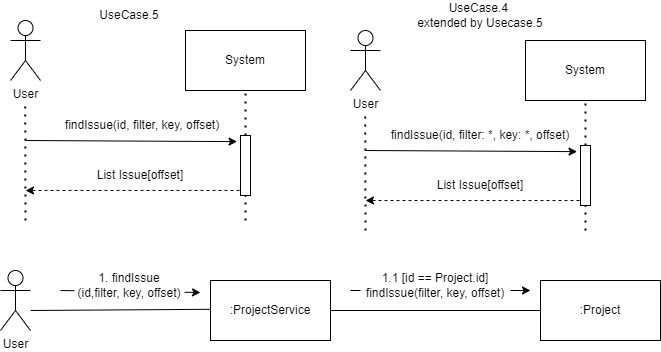

The diagram above was exported from draw.io. Its source (the exported page's mxGraphModel, read from the mxfile embedded in the PNG):
<mxGraphModel dx="393" dy="704" grid="1" gridSize="10" guides="1" tooltips="1" connect="1" arrows="1" fold="1" page="1" pageScale="1" pageWidth="827" pageHeight="1169" math="0" shadow="0">
  <root>
    <mxCell id="0" />
    <mxCell id="1" parent="0" />
    <mxCell id="iBfJ5ylzOiD97lO0YEOU-1" value="User" style="shape=umlActor;verticalLabelPosition=bottom;verticalAlign=top;html=1;outlineConnect=0;" vertex="1" parent="1">
      <mxGeometry x="890" y="30" width="30" height="60" as="geometry" />
    </mxCell>
    <mxCell id="iBfJ5ylzOiD97lO0YEOU-2" value="System" style="rounded=0;whiteSpace=wrap;html=1;" vertex="1" parent="1">
      <mxGeometry x="1065" y="40" width="120" height="60" as="geometry" />
    </mxCell>
    <mxCell id="iBfJ5ylzOiD97lO0YEOU-3" value="" style="endArrow=none;dashed=1;html=1;dashPattern=1 3;strokeWidth=2;rounded=0;" edge="1" parent="1">
      <mxGeometry width="50" height="50" relative="1" as="geometry">
        <mxPoint x="905" y="230" as="sourcePoint" />
        <mxPoint x="904.76" y="110" as="targetPoint" />
      </mxGeometry>
    </mxCell>
    <mxCell id="iBfJ5ylzOiD97lO0YEOU-4" value="" style="endArrow=none;dashed=1;html=1;dashPattern=1 3;strokeWidth=2;rounded=0;" edge="1" parent="1" source="iBfJ5ylzOiD97lO0YEOU-15">
      <mxGeometry width="50" height="50" relative="1" as="geometry">
        <mxPoint x="1125" y="350" as="sourcePoint" />
        <mxPoint x="1125" y="100" as="targetPoint" />
      </mxGeometry>
    </mxCell>
    <mxCell id="iBfJ5ylzOiD97lO0YEOU-5" value="" style="endArrow=classic;html=1;rounded=0;entryX=0.102;entryY=1.346;entryDx=0;entryDy=0;entryPerimeter=0;" edge="1" parent="1" target="iBfJ5ylzOiD97lO0YEOU-15">
      <mxGeometry width="50" height="50" relative="1" as="geometry">
        <mxPoint x="905" y="150" as="sourcePoint" />
        <mxPoint x="1125" y="150" as="targetPoint" />
      </mxGeometry>
    </mxCell>
    <mxCell id="iBfJ5ylzOiD97lO0YEOU-6" value="findIssue(id, filter, key, offset)" style="text;html=1;align=center;verticalAlign=middle;whiteSpace=wrap;rounded=0;" vertex="1" parent="1">
      <mxGeometry x="942.5" y="120" width="157.5" height="30" as="geometry" />
    </mxCell>
    <mxCell id="iBfJ5ylzOiD97lO0YEOU-7" value="" style="endArrow=classic;html=1;rounded=0;dashed=1;" edge="1" parent="1">
      <mxGeometry width="50" height="50" relative="1" as="geometry">
        <mxPoint x="1125" y="200" as="sourcePoint" />
        <mxPoint x="905" y="200" as="targetPoint" />
      </mxGeometry>
    </mxCell>
    <mxCell id="iBfJ5ylzOiD97lO0YEOU-15" value="" style="rounded=0;whiteSpace=wrap;html=1;rotation=90;" vertex="1" parent="1">
      <mxGeometry x="1095" y="170" width="60" height="10" as="geometry" />
    </mxCell>
    <mxCell id="iBfJ5ylzOiD97lO0YEOU-8" value="List Issue[offset]" style="text;html=1;align=center;verticalAlign=middle;whiteSpace=wrap;rounded=0;" vertex="1" parent="1">
      <mxGeometry x="975" y="170" width="90" height="30" as="geometry" />
    </mxCell>
    <mxCell id="iBfJ5ylzOiD97lO0YEOU-16" value="" style="endArrow=none;dashed=1;html=1;dashPattern=1 3;strokeWidth=2;rounded=0;" edge="1" parent="1" target="iBfJ5ylzOiD97lO0YEOU-15">
      <mxGeometry width="50" height="50" relative="1" as="geometry">
        <mxPoint x="1125" y="230" as="sourcePoint" />
        <mxPoint x="1125" y="100" as="targetPoint" />
      </mxGeometry>
    </mxCell>
    <mxCell id="iBfJ5ylzOiD97lO0YEOU-19" value="User" style="shape=umlActor;verticalLabelPosition=bottom;verticalAlign=top;html=1;outlineConnect=0;" vertex="1" parent="1">
      <mxGeometry x="880" y="280" width="30" height="60" as="geometry" />
    </mxCell>
    <mxCell id="iBfJ5ylzOiD97lO0YEOU-21" value=":ProjectService" style="rounded=0;whiteSpace=wrap;html=1;" vertex="1" parent="1">
      <mxGeometry x="1090" y="290" width="120" height="60" as="geometry" />
    </mxCell>
    <mxCell id="iBfJ5ylzOiD97lO0YEOU-22" value="" style="endArrow=none;html=1;rounded=0;entryX=0;entryY=0.48;entryDx=0;entryDy=0;entryPerimeter=0;" edge="1" parent="1" target="iBfJ5ylzOiD97lO0YEOU-21">
      <mxGeometry width="50" height="50" relative="1" as="geometry">
        <mxPoint x="910" y="320" as="sourcePoint" />
        <mxPoint x="960" y="270" as="targetPoint" />
      </mxGeometry>
    </mxCell>
    <mxCell id="iBfJ5ylzOiD97lO0YEOU-24" value="" style="endArrow=classic;html=1;rounded=0;" edge="1" parent="1">
      <mxGeometry width="50" height="50" relative="1" as="geometry">
        <mxPoint x="940" y="300" as="sourcePoint" />
        <mxPoint x="1080" y="302" as="targetPoint" />
      </mxGeometry>
    </mxCell>
    <mxCell id="iBfJ5ylzOiD97lO0YEOU-23" value="1. findIssue&lt;div&gt;(id,filter, key, offset)&lt;/div&gt;" style="text;html=1;align=center;verticalAlign=middle;whiteSpace=wrap;rounded=0;fillColor=default;" vertex="1" parent="1">
      <mxGeometry x="954" y="280" width="110" height="30" as="geometry" />
    </mxCell>
    <mxCell id="iBfJ5ylzOiD97lO0YEOU-25" value=":Project" style="whiteSpace=wrap;html=1;rounded=0;" vertex="1" parent="1">
      <mxGeometry x="1420" y="290" width="120" height="60" as="geometry" />
    </mxCell>
    <mxCell id="iBfJ5ylzOiD97lO0YEOU-28" value="" style="endArrow=none;html=1;rounded=0;exitX=1;exitY=0.5;exitDx=0;exitDy=0;entryX=0;entryY=0.5;entryDx=0;entryDy=0;" edge="1" parent="1" source="iBfJ5ylzOiD97lO0YEOU-21" target="iBfJ5ylzOiD97lO0YEOU-25">
      <mxGeometry width="50" height="50" relative="1" as="geometry">
        <mxPoint x="1227.5" y="320" as="sourcePoint" />
        <mxPoint x="1277.5" y="270" as="targetPoint" />
      </mxGeometry>
    </mxCell>
    <mxCell id="iBfJ5ylzOiD97lO0YEOU-29" value="" style="endArrow=classic;html=1;rounded=0;" edge="1" parent="1">
      <mxGeometry width="50" height="50" relative="1" as="geometry">
        <mxPoint x="1230" y="300" as="sourcePoint" />
        <mxPoint x="1410" y="300" as="targetPoint" />
      </mxGeometry>
    </mxCell>
    <mxCell id="iBfJ5ylzOiD97lO0YEOU-30" value="1.1 [id == Project.id]&lt;div&gt;findIssue(filter, key, offset)&lt;/div&gt;" style="text;html=1;align=center;verticalAlign=middle;whiteSpace=wrap;rounded=0;fillColor=default;" vertex="1" parent="1">
      <mxGeometry x="1240" y="280" width="150" height="30" as="geometry" />
    </mxCell>
    <mxCell id="iBfJ5ylzOiD97lO0YEOU-32" value="User" style="shape=umlActor;verticalLabelPosition=bottom;verticalAlign=top;html=1;outlineConnect=0;" vertex="1" parent="1">
      <mxGeometry x="1230" y="40" width="30" height="60" as="geometry" />
    </mxCell>
    <mxCell id="iBfJ5ylzOiD97lO0YEOU-33" value="System" style="rounded=0;whiteSpace=wrap;html=1;" vertex="1" parent="1">
      <mxGeometry x="1405" y="50" width="120" height="60" as="geometry" />
    </mxCell>
    <mxCell id="iBfJ5ylzOiD97lO0YEOU-34" value="" style="endArrow=none;dashed=1;html=1;dashPattern=1 3;strokeWidth=2;rounded=0;" edge="1" parent="1">
      <mxGeometry width="50" height="50" relative="1" as="geometry">
        <mxPoint x="1245" y="240" as="sourcePoint" />
        <mxPoint x="1244.76" y="120" as="targetPoint" />
      </mxGeometry>
    </mxCell>
    <mxCell id="iBfJ5ylzOiD97lO0YEOU-35" value="" style="endArrow=none;dashed=1;html=1;dashPattern=1 3;strokeWidth=2;rounded=0;" edge="1" parent="1" source="iBfJ5ylzOiD97lO0YEOU-39">
      <mxGeometry width="50" height="50" relative="1" as="geometry">
        <mxPoint x="1465" y="360" as="sourcePoint" />
        <mxPoint x="1465" y="110" as="targetPoint" />
      </mxGeometry>
    </mxCell>
    <mxCell id="iBfJ5ylzOiD97lO0YEOU-36" value="" style="endArrow=classic;html=1;rounded=0;entryX=0.102;entryY=1.346;entryDx=0;entryDy=0;entryPerimeter=0;" edge="1" parent="1" target="iBfJ5ylzOiD97lO0YEOU-39">
      <mxGeometry width="50" height="50" relative="1" as="geometry">
        <mxPoint x="1245" y="160" as="sourcePoint" />
        <mxPoint x="1465" y="160" as="targetPoint" />
      </mxGeometry>
    </mxCell>
    <mxCell id="iBfJ5ylzOiD97lO0YEOU-37" value="findIssue(id, filter: *, key: *, offset)" style="text;html=1;align=center;verticalAlign=middle;whiteSpace=wrap;rounded=0;" vertex="1" parent="1">
      <mxGeometry x="1268.13" y="130" width="183.75" height="30" as="geometry" />
    </mxCell>
    <mxCell id="iBfJ5ylzOiD97lO0YEOU-38" value="" style="endArrow=classic;html=1;rounded=0;dashed=1;" edge="1" parent="1">
      <mxGeometry width="50" height="50" relative="1" as="geometry">
        <mxPoint x="1465" y="210" as="sourcePoint" />
        <mxPoint x="1245" y="210" as="targetPoint" />
      </mxGeometry>
    </mxCell>
    <mxCell id="iBfJ5ylzOiD97lO0YEOU-39" value="" style="rounded=0;whiteSpace=wrap;html=1;rotation=90;" vertex="1" parent="1">
      <mxGeometry x="1435" y="180" width="60" height="10" as="geometry" />
    </mxCell>
    <mxCell id="iBfJ5ylzOiD97lO0YEOU-40" value="List Issue[offset]" style="text;html=1;align=center;verticalAlign=middle;whiteSpace=wrap;rounded=0;" vertex="1" parent="1">
      <mxGeometry x="1315" y="180" width="90" height="30" as="geometry" />
    </mxCell>
    <mxCell id="iBfJ5ylzOiD97lO0YEOU-41" value="" style="endArrow=none;dashed=1;html=1;dashPattern=1 3;strokeWidth=2;rounded=0;" edge="1" parent="1" target="iBfJ5ylzOiD97lO0YEOU-39">
      <mxGeometry width="50" height="50" relative="1" as="geometry">
        <mxPoint x="1465" y="240" as="sourcePoint" />
        <mxPoint x="1465" y="110" as="targetPoint" />
      </mxGeometry>
    </mxCell>
    <mxCell id="iBfJ5ylzOiD97lO0YEOU-42" value="UseCase.5" style="text;html=1;align=center;verticalAlign=middle;whiteSpace=wrap;rounded=0;" vertex="1" parent="1">
      <mxGeometry x="979" y="10" width="60" height="30" as="geometry" />
    </mxCell>
    <mxCell id="iBfJ5ylzOiD97lO0YEOU-43" value="UseCase.4&amp;nbsp;&lt;div&gt;extended by Usecase.5&lt;/div&gt;" style="text;html=1;align=center;verticalAlign=middle;whiteSpace=wrap;rounded=0;" vertex="1" parent="1">
      <mxGeometry x="1295.01" y="10" width="130" height="30" as="geometry" />
    </mxCell>
  </root>
</mxGraphModel>